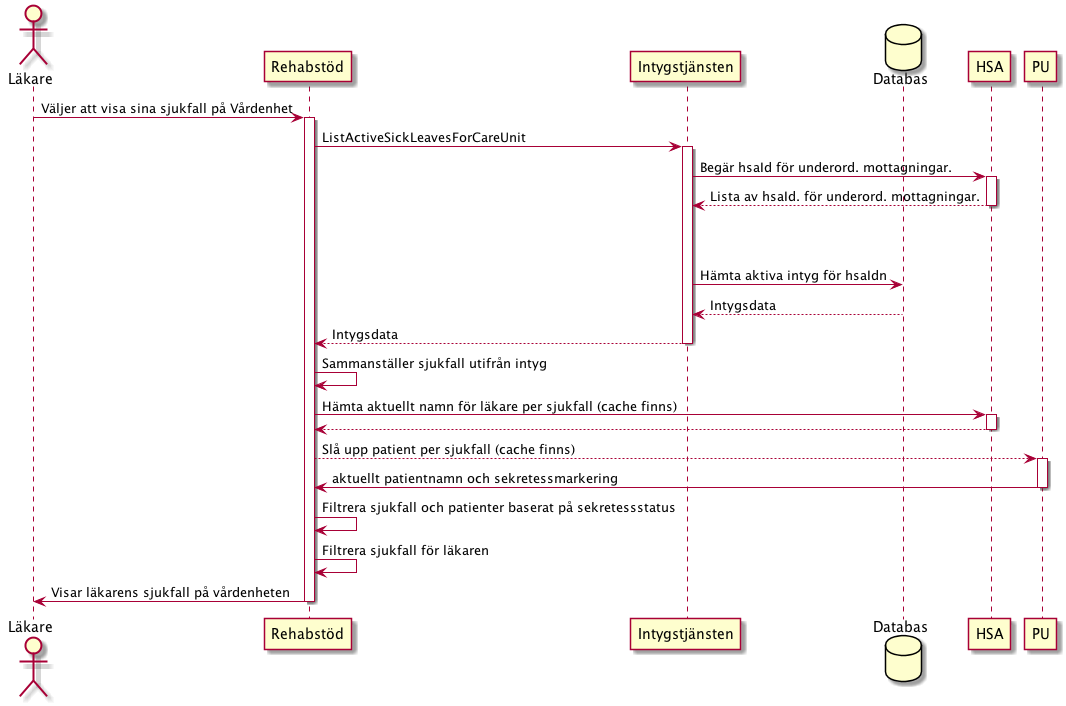

The diagram above was rendered by PlantUML. Its source (embedded in the PNG):
@startuml
actor Läkare
Läkare -> Rehabstöd: Väljer att visa sina sjukfall på Vårdenhet
activate Rehabstöd
    Rehabstöd -> Intygstjänsten: ListActiveSickLeavesForCareUnit

    database Databas
    activate Intygstjänsten
        Intygstjänsten -> HSA: Begär hsaId för underord. mottagningar.
        activate HSA
            HSA --> Intygstjänsten: Lista av hsaId. för underord. mottagningar.
        deactivate HSA
        |||
        |||
        Intygstjänsten -> Databas: Hämta aktiva intyg för hsaIdn
        Databas --> Intygstjänsten: Intygsdata
        Intygstjänsten --> Rehabstöd: Intygsdata
    deactivate Intygstjänsten
    Rehabstöd -> Rehabstöd: Sammanställer sjukfall utifrån intyg
    Rehabstöd -> HSA: Hämta aktuellt namn för läkare per sjukfall (cache finns)
    activate HSA
       HSA --> Rehabstöd
    deactivate HSA
        Rehabstöd --> PU: Slå upp patient per sjukfall (cache finns)
    activate PU
        PU -> Rehabstöd: aktuellt patientnamn och sekretessmarkering
    deactivate PU
    Rehabstöd -> Rehabstöd: Filtrera sjukfall och patienter baserat på sekretessstatus
    Rehabstöd -> Rehabstöd: Filtrera sjukfall för läkaren
    Rehabstöd -> Läkare: Visar läkarens sjukfall på vårdenheten
deactivate Rehabstöd
@enduml